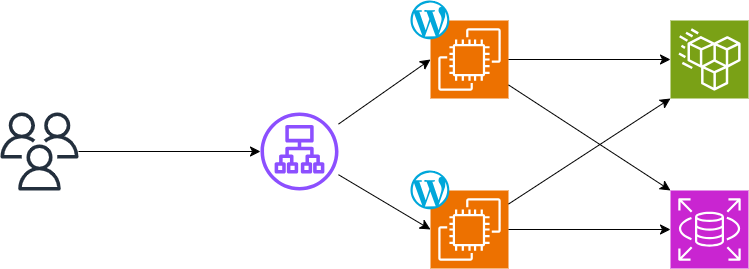

The diagram above was exported from draw.io. Its source (the exported page's mxGraphModel, read from the mxfile embedded in the PNG):
<mxGraphModel dx="2282" dy="830" grid="1" gridSize="10" guides="1" tooltips="1" connect="1" arrows="1" fold="1" page="1" pageScale="1" pageWidth="850" pageHeight="1100" background="#FFFFFF" math="0" shadow="0">
  <root>
    <mxCell id="0" />
    <mxCell id="1" parent="0" />
    <mxCell id="VivJd2awho-l3RcbV7Xb-1" value="" style="sketch=0;points=[[0,0,0],[0.25,0,0],[0.5,0,0],[0.75,0,0],[1,0,0],[0,1,0],[0.25,1,0],[0.5,1,0],[0.75,1,0],[1,1,0],[0,0.25,0],[0,0.5,0],[0,0.75,0],[1,0.25,0],[1,0.5,0],[1,0.75,0]];outlineConnect=0;fontColor=#232F3E;fillColor=#ED7100;strokeColor=#ffffff;dashed=0;verticalLabelPosition=bottom;verticalAlign=top;align=center;html=1;fontSize=12;fontStyle=0;aspect=fixed;shape=mxgraph.aws4.resourceIcon;resIcon=mxgraph.aws4.ec2;" parent="1" vertex="1">
      <mxGeometry x="200" y="70" width="78" height="78" as="geometry" />
    </mxCell>
    <mxCell id="VivJd2awho-l3RcbV7Xb-2" value="" style="sketch=0;points=[[0,0,0],[0.25,0,0],[0.5,0,0],[0.75,0,0],[1,0,0],[0,1,0],[0.25,1,0],[0.5,1,0],[0.75,1,0],[1,1,0],[0,0.25,0],[0,0.5,0],[0,0.75,0],[1,0.25,0],[1,0.5,0],[1,0.75,0]];outlineConnect=0;fontColor=#232F3E;fillColor=#ED7100;strokeColor=#ffffff;dashed=0;verticalLabelPosition=bottom;verticalAlign=top;align=center;html=1;fontSize=12;fontStyle=0;aspect=fixed;shape=mxgraph.aws4.resourceIcon;resIcon=mxgraph.aws4.ec2;" parent="1" vertex="1">
      <mxGeometry x="200" y="240" width="78" height="78" as="geometry" />
    </mxCell>
    <mxCell id="VivJd2awho-l3RcbV7Xb-3" value="" style="sketch=0;points=[[0,0,0],[0.25,0,0],[0.5,0,0],[0.75,0,0],[1,0,0],[0,1,0],[0.25,1,0],[0.5,1,0],[0.75,1,0],[1,1,0],[0,0.25,0],[0,0.5,0],[0,0.75,0],[1,0.25,0],[1,0.5,0],[1,0.75,0]];outlineConnect=0;fontColor=#232F3E;fillColor=#C925D1;strokeColor=#ffffff;dashed=0;verticalLabelPosition=bottom;verticalAlign=top;align=center;html=1;fontSize=12;fontStyle=0;aspect=fixed;shape=mxgraph.aws4.resourceIcon;resIcon=mxgraph.aws4.rds;" parent="1" vertex="1">
      <mxGeometry x="440" y="240" width="78" height="78" as="geometry" />
    </mxCell>
    <mxCell id="VivJd2awho-l3RcbV7Xb-4" value="" style="sketch=0;points=[[0,0,0],[0.25,0,0],[0.5,0,0],[0.75,0,0],[1,0,0],[0,1,0],[0.25,1,0],[0.5,1,0],[0.75,1,0],[1,1,0],[0,0.25,0],[0,0.5,0],[0,0.75,0],[1,0.25,0],[1,0.5,0],[1,0.75,0]];outlineConnect=0;fontColor=#232F3E;fillColor=#7AA116;strokeColor=#ffffff;dashed=0;verticalLabelPosition=bottom;verticalAlign=top;align=center;html=1;fontSize=12;fontStyle=0;aspect=fixed;shape=mxgraph.aws4.resourceIcon;resIcon=mxgraph.aws4.efs_standard;" parent="1" vertex="1">
      <mxGeometry x="440" y="70" width="78" height="78" as="geometry" />
    </mxCell>
    <mxCell id="VivJd2awho-l3RcbV7Xb-5" value="" style="sketch=0;outlineConnect=0;fontColor=#232F3E;gradientColor=none;fillColor=#8C4FFF;strokeColor=none;dashed=0;verticalLabelPosition=bottom;verticalAlign=top;align=center;html=1;fontSize=12;fontStyle=0;aspect=fixed;pointerEvents=1;shape=mxgraph.aws4.application_load_balancer;" parent="1" vertex="1">
      <mxGeometry x="30" y="162" width="78" height="78" as="geometry" />
    </mxCell>
    <mxCell id="VivJd2awho-l3RcbV7Xb-7" style="edgeStyle=none;curved=1;rounded=0;orthogonalLoop=1;jettySize=auto;html=1;fontSize=12;startSize=8;endSize=8;" parent="1" source="VivJd2awho-l3RcbV7Xb-6" target="VivJd2awho-l3RcbV7Xb-5" edge="1">
      <mxGeometry relative="1" as="geometry" />
    </mxCell>
    <mxCell id="VivJd2awho-l3RcbV7Xb-6" value="" style="sketch=0;outlineConnect=0;fontColor=#232F3E;gradientColor=none;fillColor=#232F3D;strokeColor=none;dashed=0;verticalLabelPosition=bottom;verticalAlign=top;align=center;html=1;fontSize=12;fontStyle=0;aspect=fixed;pointerEvents=1;shape=mxgraph.aws4.users;" parent="1" vertex="1">
      <mxGeometry x="-230" y="162" width="78" height="78" as="geometry" />
    </mxCell>
    <mxCell id="VivJd2awho-l3RcbV7Xb-8" style="edgeStyle=none;curved=1;rounded=0;orthogonalLoop=1;jettySize=auto;html=1;entryX=0;entryY=0.5;entryDx=0;entryDy=0;entryPerimeter=0;fontSize=12;startSize=8;endSize=8;" parent="1" source="VivJd2awho-l3RcbV7Xb-5" target="VivJd2awho-l3RcbV7Xb-1" edge="1">
      <mxGeometry relative="1" as="geometry" />
    </mxCell>
    <mxCell id="VivJd2awho-l3RcbV7Xb-9" style="edgeStyle=none;curved=1;rounded=0;orthogonalLoop=1;jettySize=auto;html=1;entryX=0;entryY=0.5;entryDx=0;entryDy=0;entryPerimeter=0;fontSize=12;startSize=8;endSize=8;" parent="1" source="VivJd2awho-l3RcbV7Xb-5" target="VivJd2awho-l3RcbV7Xb-2" edge="1">
      <mxGeometry relative="1" as="geometry" />
    </mxCell>
    <mxCell id="VivJd2awho-l3RcbV7Xb-10" style="edgeStyle=none;curved=1;rounded=0;orthogonalLoop=1;jettySize=auto;html=1;entryX=0;entryY=0.5;entryDx=0;entryDy=0;entryPerimeter=0;fontSize=12;startSize=8;endSize=8;" parent="1" source="VivJd2awho-l3RcbV7Xb-1" target="VivJd2awho-l3RcbV7Xb-4" edge="1">
      <mxGeometry relative="1" as="geometry" />
    </mxCell>
    <mxCell id="VivJd2awho-l3RcbV7Xb-11" style="edgeStyle=none;curved=1;rounded=0;orthogonalLoop=1;jettySize=auto;html=1;entryX=0;entryY=0;entryDx=0;entryDy=0;entryPerimeter=0;fontSize=12;startSize=8;endSize=8;" parent="1" source="VivJd2awho-l3RcbV7Xb-1" target="VivJd2awho-l3RcbV7Xb-3" edge="1">
      <mxGeometry relative="1" as="geometry" />
    </mxCell>
    <mxCell id="VivJd2awho-l3RcbV7Xb-12" style="edgeStyle=none;curved=1;rounded=0;orthogonalLoop=1;jettySize=auto;html=1;entryX=0;entryY=0.5;entryDx=0;entryDy=0;entryPerimeter=0;fontSize=12;startSize=8;endSize=8;" parent="1" source="VivJd2awho-l3RcbV7Xb-2" target="VivJd2awho-l3RcbV7Xb-3" edge="1">
      <mxGeometry relative="1" as="geometry" />
    </mxCell>
    <mxCell id="VivJd2awho-l3RcbV7Xb-13" style="edgeStyle=none;curved=1;rounded=0;orthogonalLoop=1;jettySize=auto;html=1;entryX=0;entryY=1;entryDx=0;entryDy=0;entryPerimeter=0;fontSize=12;startSize=8;endSize=8;" parent="1" source="VivJd2awho-l3RcbV7Xb-2" target="VivJd2awho-l3RcbV7Xb-4" edge="1">
      <mxGeometry relative="1" as="geometry" />
    </mxCell>
    <mxCell id="VivJd2awho-l3RcbV7Xb-14" value="" style="dashed=0;outlineConnect=0;html=1;align=center;labelPosition=center;verticalLabelPosition=bottom;verticalAlign=top;shape=mxgraph.weblogos.wordpress_2;fillColor=#00A7DA;strokeColor=none;fontSize=16;" parent="1" vertex="1">
      <mxGeometry x="180" y="50" width="38.8" height="38.8" as="geometry" />
    </mxCell>
    <mxCell id="VivJd2awho-l3RcbV7Xb-15" value="" style="dashed=0;outlineConnect=0;html=1;align=center;labelPosition=center;verticalLabelPosition=bottom;verticalAlign=top;shape=mxgraph.weblogos.wordpress_2;fillColor=#00A7DA;strokeColor=none;fontSize=16;" parent="1" vertex="1">
      <mxGeometry x="180" y="220" width="38.8" height="38.8" as="geometry" />
    </mxCell>
  </root>
</mxGraphModel>